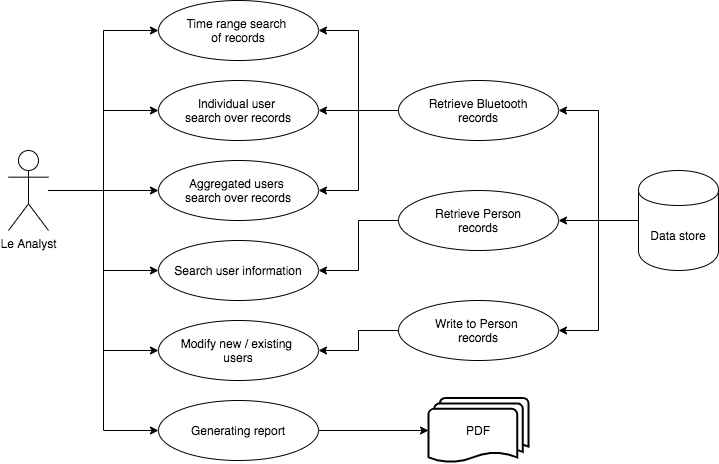

The diagram above was exported from draw.io. Its source (the exported page's mxGraphModel, read from the mxfile embedded in the PNG):
<mxGraphModel dx="946" dy="495" grid="1" gridSize="10" guides="1" tooltips="1" connect="1" arrows="1" fold="1" page="1" pageScale="1" pageWidth="827" pageHeight="1169" math="0" shadow="0">
  <root>
    <mxCell id="0" />
    <mxCell id="1" parent="0" />
    <mxCell id="imgQ-HwwWQLyvKY59dK--13" style="edgeStyle=orthogonalEdgeStyle;rounded=0;orthogonalLoop=1;jettySize=auto;html=1;entryX=0;entryY=0.5;entryDx=0;entryDy=0;" parent="1" source="imgQ-HwwWQLyvKY59dK--1" target="imgQ-HwwWQLyvKY59dK--2" edge="1">
      <mxGeometry relative="1" as="geometry" />
    </mxCell>
    <mxCell id="imgQ-HwwWQLyvKY59dK--14" style="edgeStyle=orthogonalEdgeStyle;rounded=0;orthogonalLoop=1;jettySize=auto;html=1;entryX=0;entryY=0.5;entryDx=0;entryDy=0;" parent="1" source="imgQ-HwwWQLyvKY59dK--1" target="imgQ-HwwWQLyvKY59dK--3" edge="1">
      <mxGeometry relative="1" as="geometry" />
    </mxCell>
    <mxCell id="imgQ-HwwWQLyvKY59dK--15" style="edgeStyle=orthogonalEdgeStyle;rounded=0;orthogonalLoop=1;jettySize=auto;html=1;entryX=0;entryY=0.5;entryDx=0;entryDy=0;" parent="1" source="imgQ-HwwWQLyvKY59dK--1" target="imgQ-HwwWQLyvKY59dK--7" edge="1">
      <mxGeometry relative="1" as="geometry" />
    </mxCell>
    <mxCell id="imgQ-HwwWQLyvKY59dK--22" style="edgeStyle=orthogonalEdgeStyle;rounded=0;orthogonalLoop=1;jettySize=auto;html=1;entryX=0;entryY=0.5;entryDx=0;entryDy=0;" parent="1" source="imgQ-HwwWQLyvKY59dK--1" target="imgQ-HwwWQLyvKY59dK--10" edge="1">
      <mxGeometry relative="1" as="geometry" />
    </mxCell>
    <mxCell id="imgQ-HwwWQLyvKY59dK--23" style="edgeStyle=orthogonalEdgeStyle;rounded=0;orthogonalLoop=1;jettySize=auto;html=1;entryX=0;entryY=0.5;entryDx=0;entryDy=0;" parent="1" source="imgQ-HwwWQLyvKY59dK--1" target="imgQ-HwwWQLyvKY59dK--11" edge="1">
      <mxGeometry relative="1" as="geometry" />
    </mxCell>
    <mxCell id="imgQ-HwwWQLyvKY59dK--24" style="edgeStyle=orthogonalEdgeStyle;rounded=0;orthogonalLoop=1;jettySize=auto;html=1;entryX=0;entryY=0.5;entryDx=0;entryDy=0;" parent="1" source="imgQ-HwwWQLyvKY59dK--1" target="imgQ-HwwWQLyvKY59dK--9" edge="1">
      <mxGeometry relative="1" as="geometry" />
    </mxCell>
    <mxCell id="imgQ-HwwWQLyvKY59dK--1" value="Le Analyst" style="shape=umlActor;verticalLabelPosition=bottom;labelBackgroundColor=#ffffff;verticalAlign=top;html=1;outlineConnect=0;" parent="1" vertex="1">
      <mxGeometry x="90" y="210" width="40" height="80" as="geometry" />
    </mxCell>
    <mxCell id="imgQ-HwwWQLyvKY59dK--2" value="Time range search&amp;nbsp;&lt;br&gt;of records" style="ellipse;whiteSpace=wrap;html=1;" parent="1" vertex="1">
      <mxGeometry x="240" y="60" width="160" height="60" as="geometry" />
    </mxCell>
    <mxCell id="imgQ-HwwWQLyvKY59dK--3" value="Individual user &lt;br&gt;search over records" style="ellipse;whiteSpace=wrap;html=1;" parent="1" vertex="1">
      <mxGeometry x="240" y="140" width="160" height="60" as="geometry" />
    </mxCell>
    <mxCell id="imgQ-HwwWQLyvKY59dK--7" value="Aggregated users&amp;nbsp;&lt;br&gt;search over records" style="ellipse;whiteSpace=wrap;html=1;" parent="1" vertex="1">
      <mxGeometry x="240" y="220" width="160" height="60" as="geometry" />
    </mxCell>
    <mxCell id="imgQ-HwwWQLyvKY59dK--32" style="edgeStyle=orthogonalEdgeStyle;rounded=0;orthogonalLoop=1;jettySize=auto;html=1;entryX=0;entryY=0.5;entryDx=0;entryDy=0;entryPerimeter=0;" parent="1" source="imgQ-HwwWQLyvKY59dK--9" target="imgQ-HwwWQLyvKY59dK--31" edge="1">
      <mxGeometry relative="1" as="geometry" />
    </mxCell>
    <mxCell id="imgQ-HwwWQLyvKY59dK--9" value="Generating report" style="ellipse;whiteSpace=wrap;html=1;" parent="1" vertex="1">
      <mxGeometry x="240" y="460" width="160" height="60" as="geometry" />
    </mxCell>
    <mxCell id="imgQ-HwwWQLyvKY59dK--10" value="Search user information" style="ellipse;whiteSpace=wrap;html=1;" parent="1" vertex="1">
      <mxGeometry x="240" y="300" width="160" height="60" as="geometry" />
    </mxCell>
    <mxCell id="imgQ-HwwWQLyvKY59dK--11" value="Modify new / existing &lt;br&gt;users" style="ellipse;whiteSpace=wrap;html=1;" parent="1" vertex="1">
      <mxGeometry x="240" y="380" width="160" height="60" as="geometry" />
    </mxCell>
    <mxCell id="imgQ-HwwWQLyvKY59dK--28" style="edgeStyle=orthogonalEdgeStyle;rounded=0;orthogonalLoop=1;jettySize=auto;html=1;entryX=1;entryY=0.5;entryDx=0;entryDy=0;" parent="1" source="imgQ-HwwWQLyvKY59dK--12" target="imgQ-HwwWQLyvKY59dK--16" edge="1">
      <mxGeometry relative="1" as="geometry" />
    </mxCell>
    <mxCell id="imgQ-HwwWQLyvKY59dK--29" style="edgeStyle=orthogonalEdgeStyle;rounded=0;orthogonalLoop=1;jettySize=auto;html=1;entryX=1;entryY=0.5;entryDx=0;entryDy=0;" parent="1" source="imgQ-HwwWQLyvKY59dK--12" target="imgQ-HwwWQLyvKY59dK--17" edge="1">
      <mxGeometry relative="1" as="geometry" />
    </mxCell>
    <mxCell id="imgQ-HwwWQLyvKY59dK--30" style="edgeStyle=orthogonalEdgeStyle;rounded=0;orthogonalLoop=1;jettySize=auto;html=1;entryX=1;entryY=0.5;entryDx=0;entryDy=0;" parent="1" source="imgQ-HwwWQLyvKY59dK--12" target="imgQ-HwwWQLyvKY59dK--25" edge="1">
      <mxGeometry relative="1" as="geometry" />
    </mxCell>
    <mxCell id="imgQ-HwwWQLyvKY59dK--12" value="Data store" style="shape=cylinder;whiteSpace=wrap;html=1;boundedLbl=1;backgroundOutline=1;" parent="1" vertex="1">
      <mxGeometry x="720" y="230" width="80" height="100" as="geometry" />
    </mxCell>
    <mxCell id="imgQ-HwwWQLyvKY59dK--19" style="edgeStyle=orthogonalEdgeStyle;rounded=0;orthogonalLoop=1;jettySize=auto;html=1;entryX=1;entryY=0.5;entryDx=0;entryDy=0;" parent="1" source="imgQ-HwwWQLyvKY59dK--16" target="imgQ-HwwWQLyvKY59dK--2" edge="1">
      <mxGeometry relative="1" as="geometry" />
    </mxCell>
    <mxCell id="imgQ-HwwWQLyvKY59dK--20" style="edgeStyle=orthogonalEdgeStyle;rounded=0;orthogonalLoop=1;jettySize=auto;html=1;entryX=1;entryY=0.5;entryDx=0;entryDy=0;" parent="1" source="imgQ-HwwWQLyvKY59dK--16" target="imgQ-HwwWQLyvKY59dK--3" edge="1">
      <mxGeometry relative="1" as="geometry" />
    </mxCell>
    <mxCell id="imgQ-HwwWQLyvKY59dK--21" style="edgeStyle=orthogonalEdgeStyle;rounded=0;orthogonalLoop=1;jettySize=auto;html=1;entryX=1;entryY=0.5;entryDx=0;entryDy=0;" parent="1" source="imgQ-HwwWQLyvKY59dK--16" target="imgQ-HwwWQLyvKY59dK--7" edge="1">
      <mxGeometry relative="1" as="geometry" />
    </mxCell>
    <mxCell id="imgQ-HwwWQLyvKY59dK--16" value="Retrieve Bluetooth&lt;br&gt;records" style="ellipse;whiteSpace=wrap;html=1;" parent="1" vertex="1">
      <mxGeometry x="480" y="140" width="160" height="60" as="geometry" />
    </mxCell>
    <mxCell id="imgQ-HwwWQLyvKY59dK--26" style="edgeStyle=orthogonalEdgeStyle;rounded=0;orthogonalLoop=1;jettySize=auto;html=1;entryX=1;entryY=0.5;entryDx=0;entryDy=0;" parent="1" source="imgQ-HwwWQLyvKY59dK--17" target="imgQ-HwwWQLyvKY59dK--10" edge="1">
      <mxGeometry relative="1" as="geometry" />
    </mxCell>
    <mxCell id="imgQ-HwwWQLyvKY59dK--17" value="Retrieve Person&lt;br&gt;records" style="ellipse;whiteSpace=wrap;html=1;" parent="1" vertex="1">
      <mxGeometry x="480" y="250" width="160" height="60" as="geometry" />
    </mxCell>
    <mxCell id="imgQ-HwwWQLyvKY59dK--27" style="edgeStyle=orthogonalEdgeStyle;rounded=0;orthogonalLoop=1;jettySize=auto;html=1;entryX=1;entryY=0.5;entryDx=0;entryDy=0;" parent="1" source="imgQ-HwwWQLyvKY59dK--25" target="imgQ-HwwWQLyvKY59dK--11" edge="1">
      <mxGeometry relative="1" as="geometry" />
    </mxCell>
    <mxCell id="imgQ-HwwWQLyvKY59dK--25" value="Write to Person &lt;br&gt;records" style="ellipse;whiteSpace=wrap;html=1;" parent="1" vertex="1">
      <mxGeometry x="480" y="360" width="160" height="60" as="geometry" />
    </mxCell>
    <mxCell id="imgQ-HwwWQLyvKY59dK--31" value="PDF" style="strokeWidth=2;html=1;shape=mxgraph.flowchart.multi-document;whiteSpace=wrap;" parent="1" vertex="1">
      <mxGeometry x="510" y="457.5" width="100" height="65" as="geometry" />
    </mxCell>
  </root>
</mxGraphModel>